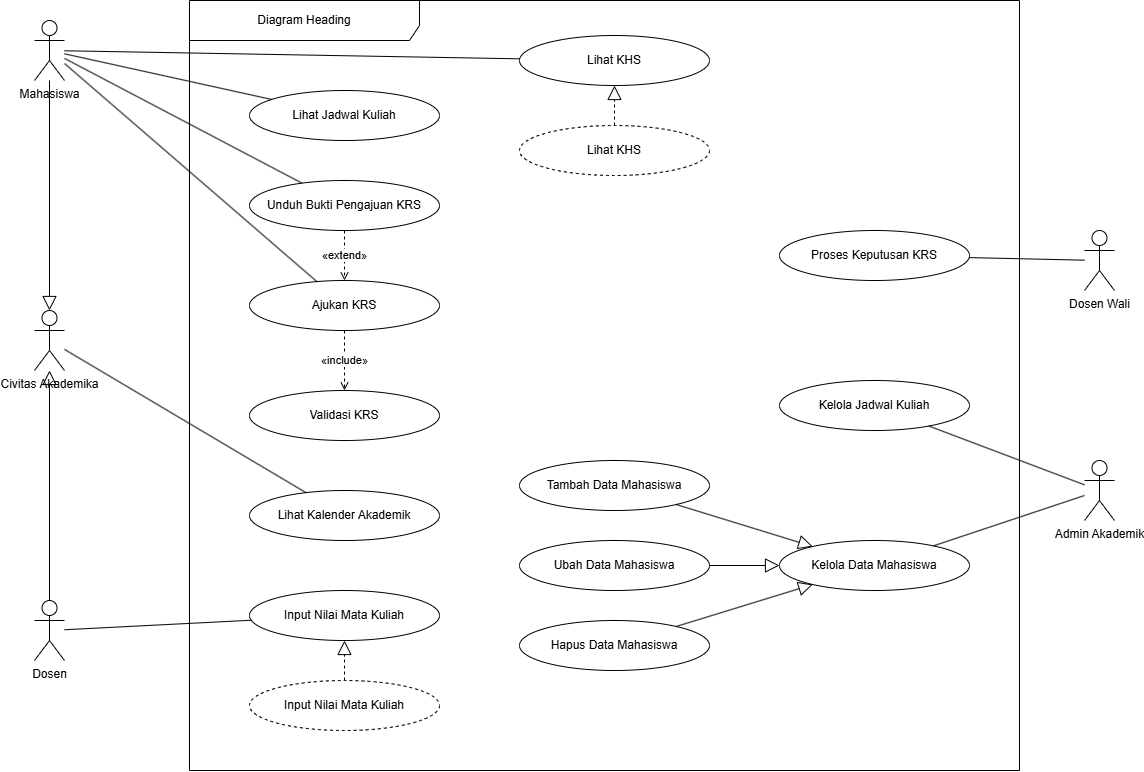

The diagram above was exported from draw.io. Its source (the exported page's mxGraphModel, read from the mxfile embedded in the PNG):
<mxGraphModel dx="1235" dy="772" grid="1" gridSize="10" guides="1" tooltips="1" connect="1" arrows="1" fold="1" page="1" pageScale="1" pageWidth="1300" pageHeight="850" math="0" shadow="0">
  <root>
    <mxCell id="0" />
    <mxCell id="1" parent="0" />
    <mxCell id="mhs" parent="1" style="shape=umlActor;verticalLabelPosition=bottom;verticalAlign=top;html=1;outlineConnect=0;" value="Mahasiswa" vertex="1">
      <mxGeometry height="60" width="30" x="55" y="40" as="geometry" />
    </mxCell>
    <mxCell id="civ" parent="1" style="shape=umlActor;verticalLabelPosition=bottom;verticalAlign=top;html=1;outlineConnect=0;" value="Civitas Akademika" vertex="1">
      <mxGeometry height="60" width="30" x="55" y="330" as="geometry" />
    </mxCell>
    <mxCell id="dsn" parent="1" style="shape=umlActor;verticalLabelPosition=bottom;verticalAlign=top;html=1;outlineConnect=0;" value="Dosen" vertex="1">
      <mxGeometry height="60" width="30" x="55" y="620" as="geometry" />
    </mxCell>
    <mxCell id="adm" parent="1" style="shape=umlActor;verticalLabelPosition=bottom;verticalAlign=top;html=1;outlineConnect=0;" value="Admin Akademik" vertex="1">
      <mxGeometry height="60" width="30" x="1105" y="480" as="geometry" />
    </mxCell>
    <mxCell id="dw" parent="1" style="shape=umlActor;verticalLabelPosition=bottom;verticalAlign=top;html=1;outlineConnect=0;" value="Dosen Wali" vertex="1">
      <mxGeometry height="60" width="30" x="1105" y="250" as="geometry" />
    </mxCell>
    <mxCell id="uc01" parent="1" style="ellipse;whiteSpace=wrap;html=1;" value="Lihat Jadwal Kuliah" vertex="1">
      <mxGeometry height="50" width="190" x="270" y="110" as="geometry" />
    </mxCell>
    <mxCell id="uc05" parent="1" style="ellipse;whiteSpace=wrap;html=1;" value="Unduh Bukti Pengajuan KRS" vertex="1">
      <mxGeometry height="50" width="190" x="270" y="200" as="geometry" />
    </mxCell>
    <mxCell id="uc03" parent="1" style="ellipse;whiteSpace=wrap;html=1;" value="Ajukan KRS" vertex="1">
      <mxGeometry height="50" width="190" x="270" y="300" as="geometry" />
    </mxCell>
    <mxCell id="uc04" parent="1" style="ellipse;whiteSpace=wrap;html=1;" value="Validasi KRS" vertex="1">
      <mxGeometry height="50" width="190" x="270" y="410" as="geometry" />
    </mxCell>
    <mxCell id="uc07" parent="1" style="ellipse;whiteSpace=wrap;html=1;" value="Lihat Kalender Akademik" vertex="1">
      <mxGeometry height="50" width="190" x="270" y="510" as="geometry" />
    </mxCell>
    <mxCell id="uc08" parent="1" style="ellipse;whiteSpace=wrap;html=1;" value="Input Nilai Mata Kuliah" vertex="1">
      <mxGeometry height="50" width="190" x="270" y="610" as="geometry" />
    </mxCell>
    <mxCell id="co01" parent="1" style="ellipse;whiteSpace=wrap;html=1;dashed=1;" value="Input Nilai Mata Kuliah" vertex="1">
      <mxGeometry height="50" width="190" x="270" y="700" as="geometry" />
    </mxCell>
    <mxCell id="uc09" parent="1" style="ellipse;whiteSpace=wrap;html=1;" value="Lihat KHS" vertex="1">
      <mxGeometry height="50" width="190" x="540" y="55" as="geometry" />
    </mxCell>
    <mxCell id="co02" parent="1" style="ellipse;whiteSpace=wrap;html=1;dashed=1;" value="Lihat KHS" vertex="1">
      <mxGeometry height="50" width="190" x="540" y="145" as="geometry" />
    </mxCell>
    <mxCell id="uc06" parent="1" style="ellipse;whiteSpace=wrap;html=1;" value="Proses Keputusan KRS" vertex="1">
      <mxGeometry height="50" width="190" x="800" y="250" as="geometry" />
    </mxCell>
    <mxCell id="uc02" parent="1" style="ellipse;whiteSpace=wrap;html=1;" value="Kelola Jadwal Kuliah" vertex="1">
      <mxGeometry height="50" width="190" x="800" y="400" as="geometry" />
    </mxCell>
    <mxCell id="uc10" parent="1" style="ellipse;whiteSpace=wrap;html=1;" value="Kelola Data Mahasiswa" vertex="1">
      <mxGeometry height="50" width="190" x="800" y="560" as="geometry" />
    </mxCell>
    <mxCell id="uc11" parent="1" style="ellipse;whiteSpace=wrap;html=1;" value="Tambah Data Mahasiswa" vertex="1">
      <mxGeometry height="50" width="190" x="540" y="480" as="geometry" />
    </mxCell>
    <mxCell id="uc12" parent="1" style="ellipse;whiteSpace=wrap;html=1;" value="Ubah Data Mahasiswa" vertex="1">
      <mxGeometry height="50" width="190" x="540" y="560" as="geometry" />
    </mxCell>
    <mxCell id="uc13" parent="1" style="ellipse;whiteSpace=wrap;html=1;" value="Hapus Data Mahasiswa" vertex="1">
      <mxGeometry height="50" width="190" x="540" y="640" as="geometry" />
    </mxCell>
    <mxCell id="e1" edge="1" parent="1" source="civ" style="endArrow=none;html=1;" target="uc07" value="">
      <mxGeometry relative="1" as="geometry" />
    </mxCell>
    <mxCell id="e2" edge="1" parent="1" source="mhs" style="endArrow=none;html=1;" target="uc01" value="">
      <mxGeometry relative="1" as="geometry" />
    </mxCell>
    <mxCell id="e3" edge="1" parent="1" source="mhs" style="endArrow=none;html=1;" target="uc03" value="">
      <mxGeometry relative="1" as="geometry" />
    </mxCell>
    <mxCell id="e4" edge="1" parent="1" source="mhs" style="endArrow=none;html=1;" target="uc05" value="">
      <mxGeometry relative="1" as="geometry" />
    </mxCell>
    <mxCell id="e5" edge="1" parent="1" source="mhs" style="endArrow=none;html=1;" target="uc09" value="">
      <mxGeometry relative="1" as="geometry" />
    </mxCell>
    <mxCell id="e6" edge="1" parent="1" source="dsn" style="endArrow=none;html=1;" target="uc08" value="">
      <mxGeometry relative="1" as="geometry" />
    </mxCell>
    <mxCell id="e7" edge="1" parent="1" source="adm" style="endArrow=none;html=1;" target="uc02" value="">
      <mxGeometry relative="1" as="geometry" />
    </mxCell>
    <mxCell id="e8" edge="1" parent="1" source="adm" style="endArrow=none;html=1;" target="uc10" value="">
      <mxGeometry relative="1" as="geometry" />
    </mxCell>
    <mxCell id="e9" edge="1" parent="1" source="dw" style="endArrow=none;html=1;" target="uc06" value="">
      <mxGeometry relative="1" as="geometry" />
    </mxCell>
    <mxCell id="e10" edge="1" parent="1" source="mhs" style="endArrow=block;endFill=0;endSize=12;html=1;" target="civ" value="">
      <mxGeometry relative="1" as="geometry" />
    </mxCell>
    <mxCell id="e11" edge="1" parent="1" source="dsn" style="endArrow=block;endFill=0;endSize=12;html=1;" target="civ" value="">
      <mxGeometry relative="1" as="geometry" />
    </mxCell>
    <mxCell id="e12" edge="1" parent="1" source="uc11" style="endArrow=block;endFill=0;endSize=12;html=1;" target="uc10" value="">
      <mxGeometry relative="1" as="geometry" />
    </mxCell>
    <mxCell id="e13" edge="1" parent="1" source="uc12" style="endArrow=block;endFill=0;endSize=12;html=1;" target="uc10" value="">
      <mxGeometry relative="1" as="geometry" />
    </mxCell>
    <mxCell id="e14" edge="1" parent="1" source="uc13" style="endArrow=block;endFill=0;endSize=12;html=1;" target="uc10" value="">
      <mxGeometry relative="1" as="geometry" />
    </mxCell>
    <mxCell id="e15" edge="1" parent="1" source="uc03" style="dashed=1;endArrow=open;endFill=0;html=1;" target="uc04" value="«include»">
      <mxGeometry relative="1" as="geometry" />
    </mxCell>
    <mxCell id="e16" edge="1" parent="1" source="uc05" style="dashed=1;endArrow=open;endFill=0;html=1;" target="uc03" value="«extend»">
      <mxGeometry relative="1" as="geometry" />
    </mxCell>
    <mxCell id="e17" edge="1" parent="1" source="co01" style="dashed=1;endArrow=block;endFill=0;endSize=12;html=1;" target="uc08" value="">
      <mxGeometry relative="1" as="geometry" />
    </mxCell>
    <mxCell id="e18" edge="1" parent="1" source="co02" style="dashed=1;endArrow=block;endFill=0;endSize=12;html=1;" target="uc09" value="">
      <mxGeometry relative="1" as="geometry" />
    </mxCell>
    <mxCell id="RmYdAYJZPXKTd8AAkwNl-1" parent="1" style="shape=umlFrame;whiteSpace=wrap;html=1;pointerEvents=0;recursiveResize=0;container=1;collapsible=0;width=230;height=40;" value="Diagram Heading" vertex="1">
      <mxGeometry height="770" width="830" x="210" y="20" as="geometry" />
    </mxCell>
  </root>
</mxGraphModel>